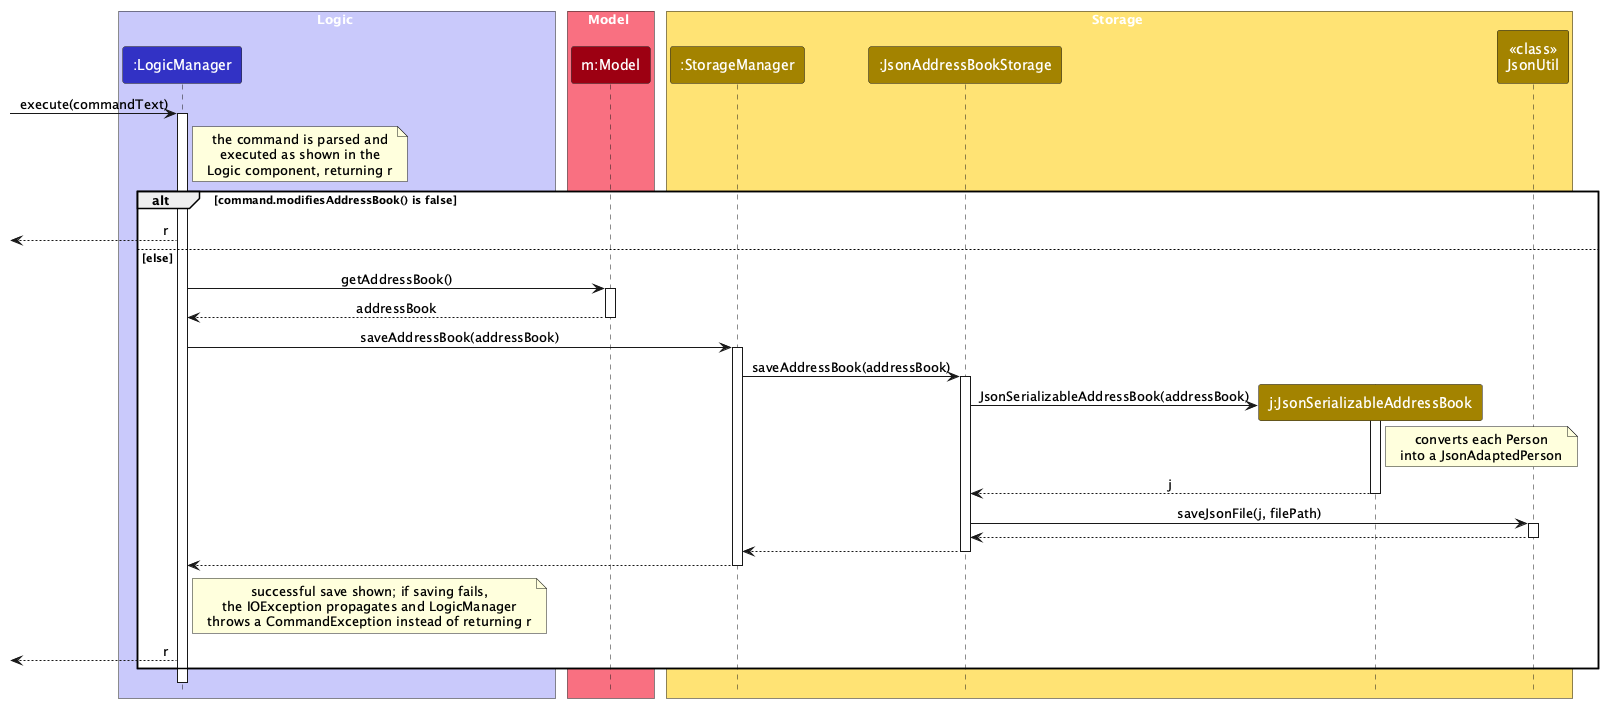

The diagram above was rendered by PlantUML. Its source (embedded in the PNG):
@startuml
!include style.puml
skinparam ArrowFontStyle plain

box Logic LOGIC_COLOR_T1
participant ":LogicManager" as LogicManager LOGIC_COLOR
end box

box Model MODEL_COLOR_T1
participant "m:Model" as Model MODEL_COLOR
end box

box Storage STORAGE_COLOR_T1
participant ":StorageManager" as StorageManager STORAGE_COLOR
participant ":JsonAddressBookStorage" as JsonAddressBookStorage STORAGE_COLOR
participant "j:JsonSerializableAddressBook" as JsonSerializableAddressBook STORAGE_COLOR
participant "<<class>>\nJsonUtil" as JsonUtil STORAGE_COLOR
end box

[-> LogicManager : execute(commandText)
activate LogicManager

note right of LogicManager : the command is parsed and\nexecuted as shown in the\nLogic component, returning r

alt command.modifiesAddressBook() is false
    [<-- LogicManager : r
else else
    LogicManager -> Model : getAddressBook()
    activate Model
    Model --> LogicManager : addressBook
    deactivate Model

    LogicManager -> StorageManager : saveAddressBook(addressBook)
    activate StorageManager

    StorageManager -> JsonAddressBookStorage : saveAddressBook(addressBook)
    activate JsonAddressBookStorage

    create JsonSerializableAddressBook
    JsonAddressBookStorage -> JsonSerializableAddressBook : JsonSerializableAddressBook(addressBook)
    activate JsonSerializableAddressBook
    note right of JsonSerializableAddressBook : converts each Person\ninto a JsonAdaptedPerson
    JsonSerializableAddressBook --> JsonAddressBookStorage : j
    deactivate JsonSerializableAddressBook

    JsonAddressBookStorage -> JsonUtil : saveJsonFile(j, filePath)
    activate JsonUtil
    JsonUtil --> JsonAddressBookStorage
    deactivate JsonUtil

    JsonAddressBookStorage --> StorageManager
    deactivate JsonAddressBookStorage

    StorageManager --> LogicManager
    deactivate StorageManager

    note right of LogicManager : successful save shown; if saving fails,\nthe IOException propagates and LogicManager\nthrows a CommandException instead of returning r

    [<-- LogicManager : r
end
deactivate LogicManager
@enduml